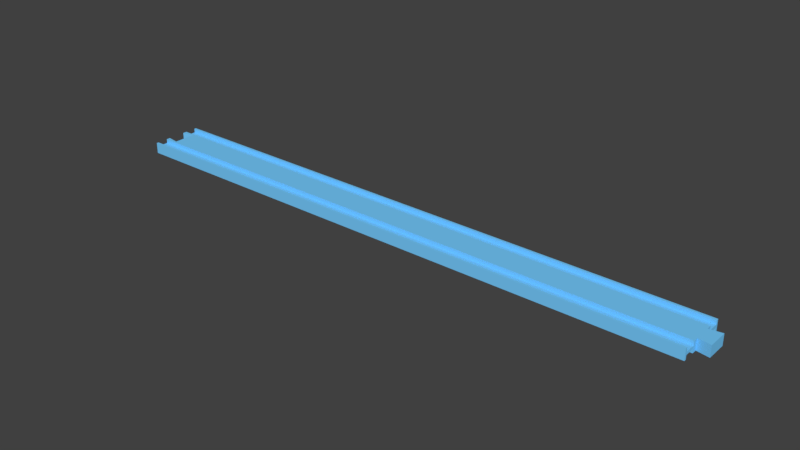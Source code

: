 # Source: straight_0.blend  (saved by Blender 2.78.0; exported with 4.5.12 LTS)
import bpy
from mathutils import Matrix  # noqa: F401  (used for matrix-valued properties, if any)

bpy.ops.wm.read_factory_settings(use_empty=True)
scene = bpy.context.scene
scene.name = 'Scene'

# ---- collections
col_collection_1 = bpy.data.collections.new('Collection 1'); scene.collection.children.link(col_collection_1)

# ---- materials (node trees are filled in below, after node groups)
mat_material_003 = bpy.data.materials.new('Material.003')
mat_material_003.alpha_threshold = 0.0
mat_material_003.use_transparent_shadow = False
mat_material_003.diffuse_color = (0.1845, 0.6038, 1.0, 1.0)
mat_material_003.roughness = 0.5
mat_material_003.specular_intensity = 0.0

# ---- material node trees

# ---- world
world_world = bpy.data.worlds.new('World'); scene.world = world_world
world_world.color = (0.05088, 0.05088, 0.05088)
world_world.use_sun_shadow = False
world_world.sun_shadow_jitter_overblur = 0.0
world_world.cycles.sampling_method = 'MANUAL'

# ---- meshes
me_cube_004 = bpy.data.meshes.new('Cube.004')
me_cube_004.from_pydata([(4.016, -1.0, -1.0), (0.08605, 0.0, -1.0), (4.016, -0.9211, -1.0), (4.016, -0.5, -1.0), (0.08605, -0.4211, -1.0), (4.016, -0.3158, -1.0), (4.016, -0.9211, -0.25), (4.016, -0.5, -0.25), (0.002326, -1.0, -1.0), (0.002326, -0.9211, -1.0), (0.002326, -0.5, -1.0), (0.002326, -0.3421, -1.0), (0.002326, -0.5, -0.25), (0.002326, -0.9211, -0.25), (4.1, -0.3947, -1.0), (4.1, 0.0, -1.0), (4.016, -1.0, 0.0), (0.08605, 0.0, 0.0), (0.08605, -0.4211, 0.0), (0.002326, -0.3421, 0.0), (0.002326, -1.0, 0.0), (4.016, -0.3158, 0.0), (4.1, 0.0, 0.0), (4.1, -0.3947, 0.0)], [], [(6, 13, 12, 7), (16, 20, 8, 0), (7, 12, 10, 3), (0, 8, 9, 2), (2, 9, 13, 6), (18, 4, 11, 19), (1, 15, 14, 5, 3, 10, 11, 4), (21, 5, 14, 23), (0, 2, 6, 7, 3, 5, 21, 16), (4, 18, 17, 1), (15, 22, 23, 14), (9, 8, 20, 19, 11, 10, 12, 13)])
me_cube_004.materials.append(mat_material_003)
me_cube_004.use_remesh_preserve_volume = False
me_cube_004.use_remesh_preserve_attributes = False
me_cube_004.use_mirror_vertex_groups = False
me_cube_004.update()

# ---- objects
ob_straight_0 = bpy.data.objects.new('straight_0', me_cube_004)

# ---- transforms, parenting, visibility, modifiers, constraints
ob_straight_0.location = (0.0, 5.96e-08, 0.0)
ob_straight_0.scale = (107.5, 19.0, 4.0)
ob_straight_0.lock_rotation = (True, True, False)
ob_straight_0.lock_scale = (True, True, True)
ob_straight_0.lineart.crease_threshold = 0.0
_m = ob_straight_0.modifiers.new('Mirror', 'MIRROR')
_m.use_axis = (False, True, True)
_m.use_clip = True

# ---- collection membership
col_collection_1.objects.link(ob_straight_0)

# ---- scene / render settings (as saved in the file)
scene.frame_start = 1; scene.frame_end = 250; scene.frame_set(3)
scene.render.engine = 'BLENDER_EEVEE_NEXT'
scene.render.resolution_percentage = 50
scene.render.dither_intensity = 0.0
scene.cycles.use_denoising = False
scene.cycles.samples = 128
scene.cycles.sampling_pattern = 'TABULATED_SOBOL'
scene.cycles.light_sampling_threshold = 0.0
scene.cycles.use_adaptive_sampling = False
scene.cycles.use_light_tree = False
scene.cycles.blur_glossy = 0.0
scene.cycles.sample_clamp_indirect = 0.0
scene.view_settings.view_transform = 'Standard'
scene.unit_settings.scale_length = 0.001
bpy.context.view_layer.update()

# ---- added for rendering (the .blend has no active camera and no usable light): camera, sun
cam_auto = bpy.data.cameras.new('AutoCamera')
cam_auto.lens = 50.0
cam_auto.sensor_width = 36.0
cam_auto.clip_end = 7180.41
ob_auto_camera = bpy.data.objects.new('AutoCamera', cam_auto)
scene.collection.objects.link(ob_auto_camera)
ob_auto_camera.location = (629.642, -490.971, 327.314)
ob_auto_camera.rotation_euler = (1.09748, -7.21219e-08, 0.694738)
scene.camera = ob_auto_camera
light_auto_sun = bpy.data.lights.new('AutoSun', 'SUN')
light_auto_sun.energy = 3.0
light_auto_sun.angle = 0.0523599
ob_auto_sun = bpy.data.objects.new('AutoSun', light_auto_sun)
scene.collection.objects.link(ob_auto_sun)
ob_auto_sun.rotation_euler = (0.872665, 0.174533, 0.523599)
bpy.context.view_layer.update()
